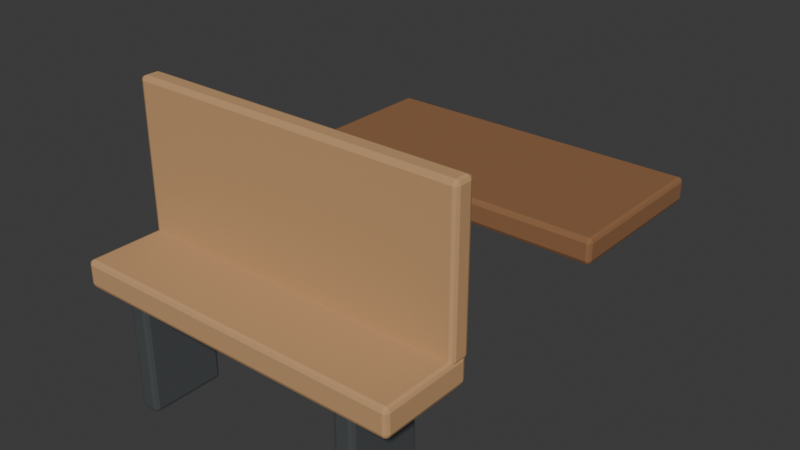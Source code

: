 # Source: Prop_Street_031.blend  (saved by Blender 5.1.30; exported with 4.5.12 LTS)
import bpy
from mathutils import Matrix  # noqa: F401  (used for matrix-valued properties, if any)

bpy.ops.wm.read_factory_settings(use_empty=True)
scene = bpy.context.scene
scene.name = 'Scene'

# ---- collections
col_collection = bpy.data.collections.new('Collection'); scene.collection.children.link(col_collection)

# ---- materials (node trees are filled in below, after node groups)
mat_mat_wood_light = bpy.data.materials.new('MAT_Wood_Light')
mat_mat_wood_light.diffuse_color = (0.55, 0.32, 0.15, 1.0)
mat_mat_metal = bpy.data.materials.new('MAT_Metal')
mat_mat_metal.diffuse_color = (0.25, 0.27, 0.28, 1.0)
mat_mat_wood = bpy.data.materials.new('MAT_Wood')
mat_mat_wood.diffuse_color = (0.28, 0.13, 0.055, 1.0)

# ---- material node trees
mat_mat_wood_light.use_nodes = True; mat_mat_wood_light.node_tree.nodes.clear()
_N = mat_mat_wood_light.node_tree.nodes; _L = mat_mat_wood_light.node_tree.links
n0 = _N.new('ShaderNodeBsdfPrincipled'); n0.name = 'Principled BSDF'; n0.location = (-200, 100)
n0.inputs[0].default_value = (0.55, 0.32, 0.15, 1.0)
n0.inputs[2].default_value = 0.78
n1 = _N.new('ShaderNodeOutputMaterial'); n1.name = 'Material Output'; n1.location = (200, 100)
_L.new(n0.outputs[0], n1.inputs[0])
n1.is_active_output = True
mat_mat_metal.use_nodes = True; mat_mat_metal.node_tree.nodes.clear()
_N = mat_mat_metal.node_tree.nodes; _L = mat_mat_metal.node_tree.links
n0 = _N.new('ShaderNodeBsdfPrincipled'); n0.name = 'Principled BSDF'; n0.location = (-200, 100)
n0.inputs[0].default_value = (0.25, 0.27, 0.28, 1.0)
n0.inputs[1].default_value = 0.75
n0.inputs[2].default_value = 0.3
n1 = _N.new('ShaderNodeOutputMaterial'); n1.name = 'Material Output'; n1.location = (200, 100)
_L.new(n0.outputs[0], n1.inputs[0])
n1.is_active_output = True
mat_mat_wood.use_nodes = True; mat_mat_wood.node_tree.nodes.clear()
_N = mat_mat_wood.node_tree.nodes; _L = mat_mat_wood.node_tree.links
n0 = _N.new('ShaderNodeBsdfPrincipled'); n0.name = 'Principled BSDF'; n0.location = (-200, 100)
n0.inputs[0].default_value = (0.28, 0.13, 0.055, 1.0)
n0.inputs[2].default_value = 0.82
n1 = _N.new('ShaderNodeOutputMaterial'); n1.name = 'Material Output'; n1.location = (200, 100)
_L.new(n0.outputs[0], n1.inputs[0])
n1.is_active_output = True

# ---- world
world_world = bpy.data.worlds.new('World'); scene.world = world_world
world_world.use_nodes = True; world_world.node_tree.nodes.clear()
_N = world_world.node_tree.nodes; _L = world_world.node_tree.links
n0 = _N.new('ShaderNodeOutputWorld'); n0.name = 'World Output'; n0.location = (200, 100)
n1 = _N.new('ShaderNodeBackground'); n1.name = 'Background'; n1.location = (-200, 100)
n1.inputs[0].default_value = (0.05088, 0.05088, 0.05088, 1.0)
_L.new(n1.outputs[0], n0.inputs[0])
n0.is_active_output = True
world_world.color = (0.05088, 0.05088, 0.05088)
world_world.sun_shadow_jitter_overblur = 0.0

# ---- meshes
me_cube = bpy.data.meshes.new('Cube')
me_cube.from_pydata([(-1.0, -0.275, -0.08), (-1.0, -0.275, 0.08), (-1.0, 0.275, -0.08), (-1.0, 0.275, 0.08), (1.0, -0.275, -0.08), (1.0, -0.275, 0.08), (1.0, 0.275, -0.08), (1.0, 0.275, 0.08), (-0.76, -0.225, -0.75), (-0.76, -0.225, -0.05), (-0.76, 0.225, -0.75), (-0.76, 0.225, -0.05), (-0.64, -0.225, -0.75), (-0.64, -0.225, -0.05), (-0.64, 0.225, -0.75), (-0.64, 0.225, -0.05), (0.64, -0.225, -0.75), (0.64, -0.225, -0.05), (0.64, 0.225, -0.75), (0.64, 0.225, -0.05), (0.76, -0.225, -0.75), (0.76, -0.225, -0.05), (0.76, 0.225, -0.75), (0.76, 0.225, -0.05), (-1.0, 0.17, 0.05), (-1.0, 0.17, 0.95), (-1.0, 0.29, 0.05), (-1.0, 0.29, 0.95), (1.0, 0.17, 0.05), (1.0, 0.17, 0.95), (1.0, 0.29, 0.05), (1.0, 0.29, 0.95), (-1.0, 1.3, 0.075), (-1.0, 1.3, 0.225), (-1.0, 2.3, 0.075), (-1.0, 2.3, 0.225), (1.0, 1.3, 0.075), (1.0, 1.3, 0.225), (1.0, 2.3, 0.075), (1.0, 2.3, 0.225)], [], [(0, 1, 3, 2), (2, 3, 7, 6), (6, 7, 5, 4), (4, 5, 1, 0), (2, 6, 4, 0), (7, 3, 1, 5), (8, 9, 11, 10), (10, 11, 15, 14), (14, 15, 13, 12), (12, 13, 9, 8), (10, 14, 12, 8), (15, 11, 9, 13), (16, 17, 19, 18), (18, 19, 23, 22), (22, 23, 21, 20), (20, 21, 17, 16), (18, 22, 20, 16), (23, 19, 17, 21), (24, 25, 27, 26), (26, 27, 31, 30), (30, 31, 29, 28), (28, 29, 25, 24), (26, 30, 28, 24), (31, 27, 25, 29), (32, 33, 35, 34), (34, 35, 39, 38), (38, 39, 37, 36), (36, 37, 33, 32), (34, 38, 36, 32), (39, 35, 33, 37)])
me_cube.polygons.foreach_set('material_index', [0, 0, 0, 0, 0, 0, 1, 1, 1, 1, 1, 1, 1, 1, 1, 1, 1, 1, 0, 0, 0, 0, 0, 0, 2, 2, 2, 2, 2, 2])
_uv = me_cube.uv_layers.new(name='UVMap')
_uv.uv.foreach_set('vector', [0.375, 0.0, 0.625, 0.0, 0.625, 0.25, 0.375, 0.25, 0.375, 0.25, 0.625, 0.25, 0.625, 0.5, 0.375, 0.5, 0.375, 0.5, 0.625, 0.5, 0.625, 0.75, 0.375, 0.75, 0.375, 0.75, 0.625, 0.75, 0.625, 1.0, 0.375, 1.0, 0.125, 0.5, 0.375, 0.5, 0.375, 0.75, 0.125, 0.75, 0.625, 0.5, 0.875, 0.5, 0.875, 0.75, 0.625, 0.75, 0.375, 0.0, 0.625, 0.0, 0.625, 0.25, 0.375, 0.25, 0.375, 0.25, 0.625, 0.25, 0.625, 0.5, 0.375, 0.5, 0.375, 0.5, 0.625, 0.5, 0.625, 0.75, 0.375, 0.75, 0.375, 0.75, 0.625, 0.75, 0.625, 1.0, 0.375, 1.0, 0.125, 0.5, 0.375, 0.5, 0.375, 0.75, 0.125, 0.75, 0.625, 0.5, 0.875, 0.5, 0.875, 0.75, 0.625, 0.75, 0.375, 0.0, 0.625, 0.0, 0.625, 0.25, 0.375, 0.25, 0.375, 0.25, 0.625, 0.25, 0.625, 0.5, 0.375, 0.5, 0.375, 0.5, 0.625, 0.5, 0.625, 0.75, 0.375, 0.75, 0.375, 0.75, 0.625, 0.75, 0.625, 1.0, 0.375, 1.0, 0.125, 0.5, 0.375, 0.5, 0.375, 0.75, 0.125, 0.75, 0.625, 0.5, 0.875, 0.5, 0.875, 0.75, 0.625, 0.75, 0.375, 0.0, 0.625, 0.0, 0.625, 0.25, 0.375, 0.25, 0.375, 0.25, 0.625, 0.25, 0.625, 0.5, 0.375, 0.5, 0.375, 0.5, 0.625, 0.5, 0.625, 0.75, 0.375, 0.75, 0.375, 0.75, 0.625, 0.75, 0.625, 1.0, 0.375, 1.0, 0.125, 0.5, 0.375, 0.5, 0.375, 0.75, 0.125, 0.75, 0.625, 0.5, 0.875, 0.5, 0.875, 0.75, 0.625, 0.75, 0.375, 0.0, 0.625, 0.0, 0.625, 0.25, 0.375, 0.25, 0.375, 0.25, 0.625, 0.25, 0.625, 0.5, 0.375, 0.5, 0.375, 0.5, 0.625, 0.5, 0.625, 0.75, 0.375, 0.75, 0.375, 0.75, 0.625, 0.75, 0.625, 1.0, 0.375, 1.0, 0.125, 0.5, 0.375, 0.5, 0.375, 0.75, 0.125, 0.75, 0.625, 0.5, 0.875, 0.5, 0.875, 0.75, 0.625, 0.75])
me_cube.materials.append(mat_mat_wood_light)
me_cube.materials.append(mat_mat_metal)
me_cube.materials.append(mat_mat_wood)
me_cube.update()

# ---- objects
ob_prop_street_031 = bpy.data.objects.new('Prop_Street_031', me_cube)

# ---- transforms, parenting, visibility, modifiers, constraints
ob_prop_street_031.location = (0.0, 0.0, 0.75)
_m = ob_prop_street_031.modifiers.new('EdgeSoftness', 'BEVEL')
_m.width = 0.025
_m.width_pct = 0.025
_m.segments = 2

# ---- collection membership
col_collection.objects.link(ob_prop_street_031)

# ---- scene / render settings (as saved in the file)
scene.frame_start = 1; scene.frame_end = 250; scene.frame_set(1)
scene.render.engine = 'BLENDER_EEVEE_NEXT'
scene.render.bake_bias = 0.0
scene.render.bake_samples = 0
scene.cycles.sampling_pattern = 'TABULATED_SOBOL'
scene.eevee.use_volume_custom_range = False
bpy.context.view_layer.update()

# ---- added for rendering (the .blend has no active camera and no usable light): camera, sun
cam_auto = bpy.data.cameras.new('AutoCamera')
cam_auto.lens = 50.0
cam_auto.sensor_width = 36.0
cam_auto.clip_end = 1000.0
ob_auto_camera = bpy.data.objects.new('AutoCamera', cam_auto)
scene.collection.objects.link(ob_auto_camera)
ob_auto_camera.location = (3.40209, -3.07001, 3.57167)
ob_auto_camera.rotation_euler = (1.09748, -7.21219e-08, 0.694738)
scene.camera = ob_auto_camera
light_auto_sun = bpy.data.lights.new('AutoSun', 'SUN')
light_auto_sun.energy = 3.0
light_auto_sun.angle = 0.0523599
ob_auto_sun = bpy.data.objects.new('AutoSun', light_auto_sun)
scene.collection.objects.link(ob_auto_sun)
ob_auto_sun.rotation_euler = (0.872665, 0.174533, 0.523599)
bpy.context.view_layer.update()
